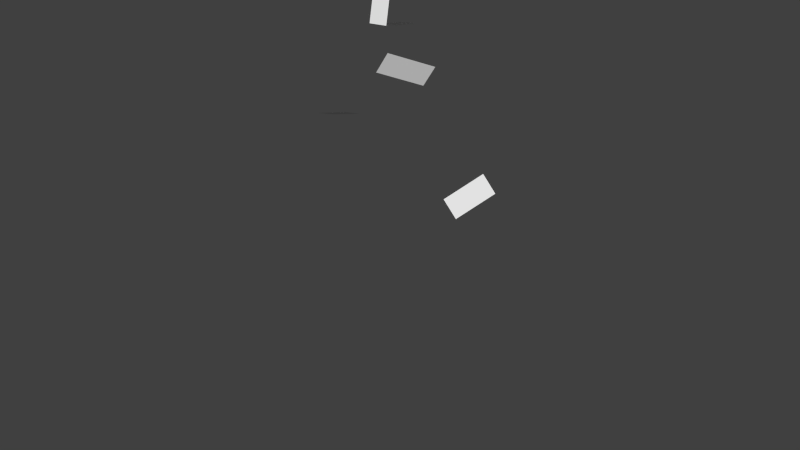 # Source: small_tree1.blend  (saved by Blender 2.70.0; exported with 4.5.12 LTS)
import bpy
from mathutils import Matrix  # noqa: F401  (used for matrix-valued properties, if any)

bpy.ops.wm.read_factory_settings(use_empty=True)
scene = bpy.context.scene
scene.name = 'Scene'

# ---- collections
col_collection_1 = bpy.data.collections.new('Collection 1'); scene.collection.children.link(col_collection_1)

# ---- materials (node trees are filled in below, after node groups)
mat_wood = bpy.data.materials.new('wood')
mat_wood.alpha_threshold = 0.0
mat_wood.use_transparent_shadow = False
mat_wood.roughness = 0.5
mat_wood.specular_intensity = 0.0
mat_wood.line_color = (0.0, 0.0, 0.0, 1.0)
mat_leaf_002 = bpy.data.materials.new('leaf.002')
mat_leaf_002.alpha_threshold = 0.0
mat_leaf_002.use_transparent_shadow = False
mat_leaf_002.roughness = 0.5
mat_leaf_002.specular_intensity = 0.0
mat_leaf_002.line_color = (0.0, 0.0, 0.0, 1.0)
mat_material_002 = bpy.data.materials.new('Material.002')
mat_material_002.alpha_threshold = 0.0
mat_material_002.use_transparent_shadow = False
mat_material_002.roughness = 0.5
mat_material_002.specular_intensity = 0.0
mat_material_002.line_color = (0.0, 0.0, 0.0, 1.0)
mat_leaf_000 = bpy.data.materials.new('leaf.000')
mat_leaf_000.alpha_threshold = 0.0
mat_leaf_000.use_transparent_shadow = False
mat_leaf_000.roughness = 0.5
mat_leaf_000.specular_intensity = 0.0
mat_leaf_000.line_color = (0.0, 0.0, 0.0, 1.0)

# ---- material node trees

# ---- world
world_world = bpy.data.worlds.new('World'); scene.world = world_world
world_world.color = (0.05088, 0.05088, 0.05088)
world_world.use_sun_shadow = False
world_world.sun_shadow_jitter_overblur = 0.0
world_world.cycles.sampling_method = 'MANUAL'
world_world.cycles.sample_map_resolution = 256

# ---- meshes
me_mesh = bpy.data.meshes.new('Mesh')
me_mesh.from_pydata([(0.0383, 0.06624, 0.00372), (-0.0383, 0.06624, 0.00372), (-0.07661, 2.062e-09, 5.773e-10), (-0.0383, -0.06624, -0.00372), (0.0383, -0.06624, -0.00372), (0.07661, 8.769e-09, 2.018e-10), (0.03371, -0.2233, 5.018), (-0.03371, -0.2233, 5.018), (-0.06742, -0.2816, 5.014), (-0.03371, -0.3399, 5.011), (0.03371, -0.3399, 5.011), (0.06742, -0.2816, 5.014), (0.03647, -0.5133, 10.03), (-0.03647, -0.5133, 10.03), (-0.07294, -0.5764, 10.03), (-0.03647, -0.6395, 10.02), (0.03647, -0.6395, 10.02), (0.07294, -0.5764, 10.03), (6.645e-08, -0.7602, 15.05), (6.645e-08, -0.7602, 15.05), (6.645e-08, -0.7602, 15.05), (6.645e-08, -0.7602, 15.05), (6.645e-08, -0.7602, 15.05), (6.645e-08, -0.7602, 15.05), (-0.02433, -0.4024, 7.041), (0.0003053, -0.424, 7.041), (0.02464, -0.4211, 7.02), (0.02433, -0.3966, 6.998), (-0.0003052, -0.375, 6.998), (-0.02464, -0.3779, 7.02), (0.2939, -0.04478, 7.434), (0.3136, -0.06207, 7.434), (0.3332, -0.0597, 7.417), (0.333, -0.04002, 7.4), (0.3133, -0.02272, 7.4), (0.2937, -0.0251, 7.417), (0.6081, 0.3082, 7.832), (0.6229, 0.2952, 7.832), (0.6385, 0.2981, 7.82), (0.6393, 0.314, 7.808), (0.6245, 0.3269, 7.808), (0.6089, 0.3241, 7.82), (0.8564, 0.5861, 8.324), (0.8662, 0.5775, 8.324), (0.8772, 0.5801, 8.317), (0.8784, 0.5913, 8.311), (0.8686, 0.6, 8.311), (0.8575, 0.5974, 8.317), (1.094, 0.8523, 8.829), (1.099, 0.848, 8.829), (1.105, 0.8495, 8.826), (1.106, 0.8553, 8.823), (1.101, 0.8596, 8.823), (1.095, 0.8582, 8.826), (1.29, 1.07, 9.375), (1.29, 1.07, 9.375), (1.29, 1.07, 9.375), (1.29, 1.07, 9.375), (1.29, 1.07, 9.375), (1.29, 1.07, 9.375), (0.03493, -0.4731, 8.044), (0.02545, -0.4304, 8.044), (-0.009475, -0.4158, 8.022), (-0.03493, -0.4439, 8.001), (-0.02545, -0.4865, 8.001), (0.009475, -0.5011, 8.022), (-0.4138, -0.5683, 8.682), (-0.4214, -0.5342, 8.682), (-0.4499, -0.5226, 8.666), (-0.4708, -0.5452, 8.649), (-0.4632, -0.5793, 8.649), (-0.4347, -0.5909, 8.666), (-0.8216, -0.6545, 9.346), (-0.8273, -0.6289, 9.346), (-0.8499, -0.6205, 9.336), (-0.8669, -0.6377, 9.326), (-0.8612, -0.6633, 9.326), (-0.8386, -0.6717, 9.336), (-1.11, -0.7142, 10.07), (-1.114, -0.6971, 10.07), (-1.13, -0.6917, 10.07), (-1.142, -0.7033, 10.06), (-1.138, -0.7203, 10.06), (-1.122, -0.7258, 10.07), (-1.381, -0.7699, 10.81), (-1.383, -0.7613, 10.81), (-1.391, -0.7586, 10.81), (-1.397, -0.7645, 10.8), (-1.395, -0.773, 10.8), (-1.387, -0.7757, 10.81), (-1.593, -0.8125, 11.57), (-1.593, -0.8125, 11.57), (-1.593, -0.8125, 11.57), (-1.593, -0.8125, 11.57), (-1.593, -0.8125, 11.57), (-1.593, -0.8125, 11.57), (-0.01879, -0.4754, 9.045), (-0.04606, -0.5174, 9.045), (-0.02726, -0.5595, 9.025), (0.01879, -0.5595, 9.005), (0.04606, -0.5174, 9.005), (0.02726, -0.4754, 9.025), (0.3216, -0.702, 9.824), (0.2998, -0.7356, 9.824), (0.3157, -0.7698, 9.811), (0.3534, -0.7704, 9.797), (0.3752, -0.7367, 9.797), (0.3593, -0.7025, 9.811), (0.5659, -0.8663, 10.65), (0.5495, -0.8915, 10.65), (0.562, -0.9176, 10.65), (0.5909, -0.9184, 10.64), (0.6073, -0.8931, 10.64), (0.5948, -0.8671, 10.65), (0.8026, -1.026, 11.49), (0.7917, -1.043, 11.49), (0.8005, -1.06, 11.48), (0.8202, -1.061, 11.48), (0.8311, -1.044, 11.48), (0.8223, -1.027, 11.48), (0.8741, -1.078, 12.36), (0.8687, -1.086, 12.36), (0.8732, -1.095, 12.36), (0.8833, -1.096, 12.36), (0.8887, -1.088, 12.36), (0.8842, -1.079, 12.36), (0.7977, -1.034, 13.24), (0.7977, -1.034, 13.24), (0.7977, -1.034, 13.24), (0.7977, -1.034, 13.24), (0.7977, -1.034, 13.24), (0.7977, -1.034, 13.24), (-0.009126, -0.6156, 10.05), (0.03311, -0.5993, 10.05), (0.04224, -0.5601, 10.03), (0.009126, -0.5372, 10.01), (-0.03311, -0.5535, 10.01), (-0.04224, -0.5927, 10.03), (-0.1609, -0.2099, 10.73), (-0.1271, -0.1969, 10.73), (-0.1205, -0.1638, 10.72), (-0.1476, -0.1437, 10.7), (-0.1814, -0.1568, 10.7), (-0.1881, -0.1899, 10.72), (-0.2476, 0.0271, 11.49), (-0.2223, 0.03689, 11.49), (-0.2178, 0.06304, 11.49), (-0.2387, 0.07941, 11.48), (-0.264, 0.06962, 11.48), (-0.2685, 0.04347, 11.49), (-0.302, 0.1805, 12.29), (-0.2851, 0.187, 12.29), (-0.2823, 0.2049, 12.28), (-0.2964, 0.2162, 12.28), (-0.3132, 0.2097, 12.28), (-0.3161, 0.1918, 12.28), (-0.2895, 0.1608, 13.09), (-0.2811, 0.1641, 13.09), (-0.2797, 0.173, 13.09), (-0.2867, 0.1787, 13.09), (-0.2952, 0.1755, 13.09), (-0.2966, 0.1665, 13.09), (-0.2702, 0.1234, 13.9), (-0.2702, 0.1234, 13.9), (-0.2702, 0.1234, 13.9), (-0.2702, 0.1234, 13.9), (-0.2702, 0.1234, 13.9), (-0.2702, 0.1234, 13.9), (0.0293, -0.5896, 11.05), (-0.009098, -0.5767, 11.05), (-0.03839, -0.6002, 11.03), (-0.0293, -0.6367, 11.02), (0.009098, -0.6496, 11.02), (0.03839, -0.6261, 11.03), (-0.07819, -0.8961, 11.71), (-0.1089, -0.8857, 11.71), (-0.1326, -0.9054, 11.7), (-0.1256, -0.9354, 11.69), (-0.0949, -0.9457, 11.69), (-0.07119, -0.9261, 11.7), (-0.1509, -1.099, 12.41), (-0.174, -1.092, 12.41), (-0.1922, -1.108, 12.41), (-0.1873, -1.131, 12.4), (-0.1642, -1.139, 12.4), (-0.1461, -1.123, 12.41), (-0.1577, -1.107, 13.14), (-0.173, -1.102, 13.14), (-0.1852, -1.112, 13.15), (-0.1819, -1.128, 13.15), (-0.1666, -1.133, 13.15), (-0.1544, -1.123, 13.15), (-0.117, -0.9732, 13.87), (-0.1247, -0.9706, 13.87), (-0.1307, -0.9759, 13.87), (-0.1291, -0.9838, 13.87), (-0.1214, -0.9864, 13.87), (-0.1154, -0.9811, 13.87), (-0.1083, -0.9347, 14.61), (-0.1083, -0.9347, 14.61), (-0.1083, -0.9347, 14.61), (-0.1083, -0.9347, 14.61), (-0.1083, -0.9347, 14.61), (-0.1083, -0.9347, 14.61), (-0.03446, -0.6454, 12.04), (-0.02014, -0.6782, 12.04), (0.01432, -0.6827, 12.04), (0.03446, -0.6544, 12.03), (0.02014, -0.6216, 12.03), (-0.01432, -0.617, 12.04), (0.1442, -0.5714, 12.68), (0.1557, -0.5977, 12.68), (0.1839, -0.601, 12.68), (0.2007, -0.5781, 12.67), (0.1893, -0.5518, 12.67), (0.161, -0.5484, 12.68), (0.1571, -0.5697, 13.34), (0.1657, -0.5894, 13.34), (0.187, -0.5918, 13.34), (0.1998, -0.5745, 13.34), (0.1912, -0.5548, 13.34), (0.1698, -0.5524, 13.34), (0.09586, -0.6003, 14.0), (0.1016, -0.6134, 14.0), (0.1158, -0.6151, 14.01), (0.1243, -0.6035, 14.01), (0.1186, -0.5904, 14.01), (0.1043, -0.5888, 14.01), (0.07576, -0.613, 14.67), (0.07863, -0.6195, 14.67), (0.08575, -0.6203, 14.67), (0.09001, -0.6146, 14.67), (0.08714, -0.608, 14.67), (0.08002, -0.6072, 14.67), (0.1309, -0.5928, 15.34), (0.1309, -0.5928, 15.34), (0.1309, -0.5928, 15.34), (0.1309, -0.5928, 15.34), (0.1309, -0.5928, 15.34), (0.1309, -0.5928, 15.34), (0.02641, -0.6988, 13.04), (0.02362, -0.6697, 13.04), (-0.002783, -0.6576, 13.04), (-0.02641, -0.6745, 13.04), (-0.02362, -0.7036, 13.04), (0.002784, -0.7157, 13.04), (-0.04057, -0.7023, 13.63), (-0.0428, -0.679, 13.63), (-0.06402, -0.6693, 13.63), (-0.08301, -0.6829, 13.63), (-0.08078, -0.7061, 13.63), (-0.05957, -0.7158, 13.63), (-0.03335, -0.6986, 14.23), (-0.03502, -0.6812, 14.23), (-0.05094, -0.6739, 14.23), (-0.06518, -0.6841, 14.23), (-0.06351, -0.7015, 14.23), (-0.0476, -0.7088, 14.23), (-0.01292, -0.6937, 14.82), (-0.01404, -0.6821, 14.82), (-0.02465, -0.6773, 14.82), (-0.03416, -0.6841, 14.82), (-0.03304, -0.6957, 14.82), (-0.02243, -0.7005, 14.82), (-0.05389, -0.6947, 15.42), (-0.05445, -0.6889, 15.42), (-0.05975, -0.6865, 15.42), (-0.06451, -0.6899, 15.42), (-0.06395, -0.6957, 15.42), (-0.05864, -0.6981, 15.42), (-0.03025, -0.6895, 16.01), (-0.03025, -0.6895, 16.01), (-0.03025, -0.6895, 16.01), (-0.03025, -0.6895, 16.01), (-0.03025, -0.6895, 16.01), (-0.03025, -0.6895, 16.01), (-0.01255, -0.7306, 14.04), (0.0001008, -0.7379, 14.04), (0.01266, -0.7307, 14.04), (0.01256, -0.7162, 14.04), (-0.0001007, -0.7089, 14.04), (-0.01266, -0.7161, 14.04), (0.02467, -0.6686, 14.56), (0.03479, -0.6744, 14.56), (0.04486, -0.6686, 14.56), (0.04481, -0.657, 14.56), (0.03469, -0.6512, 14.56), (0.02461, -0.657, 14.56), (0.03441, -0.6546, 15.08), (0.042, -0.6589, 15.08), (0.04956, -0.6545, 15.09), (0.04953, -0.6458, 15.09), (0.04193, -0.6415, 15.09), (0.03437, -0.6458, 15.09), (-0.002522, -0.7219, 15.6), (0.00254, -0.7248, 15.6), (0.007573, -0.7219, 15.6), (0.007544, -0.7161, 15.6), (0.002482, -0.7132, 15.6), (-0.002551, -0.7161, 15.6), (-0.01012, -0.7381, 16.13), (-0.007591, -0.7396, 16.13), (-0.005071, -0.7381, 16.13), (-0.005083, -0.7352, 16.13), (-0.007614, -0.7337, 16.13), (-0.01013, -0.7352, 16.13), (0.03749, -0.658, 16.64), (0.03749, -0.658, 16.64), (0.03749, -0.658, 16.64), (0.03749, -0.658, 16.64), (0.03749, -0.658, 16.64), (0.03749, -0.658, 16.64)], [], [(0, 6, 11, 5), (1, 7, 6, 0), (2, 8, 7, 1), (3, 9, 8, 2), (4, 10, 9, 3), (5, 11, 10, 4), (6, 12, 17, 11), (7, 13, 12, 6), (8, 14, 13, 7), (9, 15, 14, 8), (10, 16, 15, 9), (11, 17, 16, 10), (12, 18, 23, 17), (13, 19, 18, 12), (14, 20, 19, 13), (15, 21, 20, 14), (16, 22, 21, 15), (17, 23, 22, 16), (24, 30, 35, 29), (25, 31, 30, 24), (26, 32, 31, 25), (27, 33, 32, 26), (28, 34, 33, 27), (29, 35, 34, 28), (30, 36, 41, 35), (31, 37, 36, 30), (32, 38, 37, 31), (33, 39, 38, 32), (34, 40, 39, 33), (35, 41, 40, 34), (36, 42, 47, 41), (37, 43, 42, 36), (38, 44, 43, 37), (39, 45, 44, 38), (40, 46, 45, 39), (41, 47, 46, 40), (42, 48, 53, 47), (43, 49, 48, 42), (44, 50, 49, 43), (45, 51, 50, 44), (46, 52, 51, 45), (47, 53, 52, 46), (48, 54, 59, 53), (49, 55, 54, 48), (50, 56, 55, 49), (51, 57, 56, 50), (52, 58, 57, 51), (53, 59, 58, 52), (60, 66, 71, 65), (61, 67, 66, 60), (62, 68, 67, 61), (63, 69, 68, 62), (64, 70, 69, 63), (65, 71, 70, 64), (66, 72, 77, 71), (67, 73, 72, 66), (68, 74, 73, 67), (69, 75, 74, 68), (70, 76, 75, 69), (71, 77, 76, 70), (72, 78, 83, 77), (73, 79, 78, 72), (74, 80, 79, 73), (75, 81, 80, 74), (76, 82, 81, 75), (77, 83, 82, 76), (78, 84, 89, 83), (79, 85, 84, 78), (80, 86, 85, 79), (81, 87, 86, 80), (82, 88, 87, 81), (83, 89, 88, 82), (84, 90, 95, 89), (85, 91, 90, 84), (86, 92, 91, 85), (87, 93, 92, 86), (88, 94, 93, 87), (89, 95, 94, 88), (96, 102, 107, 101), (97, 103, 102, 96), (98, 104, 103, 97), (99, 105, 104, 98), (100, 106, 105, 99), (101, 107, 106, 100), (102, 108, 113, 107), (103, 109, 108, 102), (104, 110, 109, 103), (105, 111, 110, 104), (106, 112, 111, 105), (107, 113, 112, 106), (108, 114, 119, 113), (109, 115, 114, 108), (110, 116, 115, 109), (111, 117, 116, 110), (112, 118, 117, 111), (113, 119, 118, 112), (114, 120, 125, 119), (115, 121, 120, 114), (116, 122, 121, 115), (117, 123, 122, 116), (118, 124, 123, 117), (119, 125, 124, 118), (120, 126, 131, 125), (121, 127, 126, 120), (122, 128, 127, 121), (123, 129, 128, 122), (124, 130, 129, 123), (125, 131, 130, 124), (132, 138, 143, 137), (133, 139, 138, 132), (134, 140, 139, 133), (135, 141, 140, 134), (136, 142, 141, 135), (137, 143, 142, 136), (138, 144, 149, 143), (139, 145, 144, 138), (140, 146, 145, 139), (141, 147, 146, 140), (142, 148, 147, 141), (143, 149, 148, 142), (144, 150, 155, 149), (145, 151, 150, 144), (146, 152, 151, 145), (147, 153, 152, 146), (148, 154, 153, 147), (149, 155, 154, 148), (150, 156, 161, 155), (151, 157, 156, 150), (152, 158, 157, 151), (153, 159, 158, 152), (154, 160, 159, 153), (155, 161, 160, 154), (156, 162, 167, 161), (157, 163, 162, 156), (158, 164, 163, 157), (159, 165, 164, 158), (160, 166, 165, 159), (161, 167, 166, 160), (168, 174, 179, 173), (169, 175, 174, 168), (170, 176, 175, 169), (171, 177, 176, 170), (172, 178, 177, 171), (173, 179, 178, 172), (174, 180, 185, 179), (175, 181, 180, 174), (176, 182, 181, 175), (177, 183, 182, 176), (178, 184, 183, 177), (179, 185, 184, 178), (180, 186, 191, 185), (181, 187, 186, 180), (182, 188, 187, 181), (183, 189, 188, 182), (184, 190, 189, 183), (185, 191, 190, 184), (186, 192, 197, 191), (187, 193, 192, 186), (188, 194, 193, 187), (189, 195, 194, 188), (190, 196, 195, 189), (191, 197, 196, 190), (192, 198, 203, 197), (193, 199, 198, 192), (194, 200, 199, 193), (195, 201, 200, 194), (196, 202, 201, 195), (197, 203, 202, 196), (204, 210, 215, 209), (205, 211, 210, 204), (206, 212, 211, 205), (207, 213, 212, 206), (208, 214, 213, 207), (209, 215, 214, 208), (210, 216, 221, 215), (211, 217, 216, 210), (212, 218, 217, 211), (213, 219, 218, 212), (214, 220, 219, 213), (215, 221, 220, 214), (216, 222, 227, 221), (217, 223, 222, 216), (218, 224, 223, 217), (219, 225, 224, 218), (220, 226, 225, 219), (221, 227, 226, 220), (222, 228, 233, 227), (223, 229, 228, 222), (224, 230, 229, 223), (225, 231, 230, 224), (226, 232, 231, 225), (227, 233, 232, 226), (228, 234, 239, 233), (229, 235, 234, 228), (230, 236, 235, 229), (231, 237, 236, 230), (232, 238, 237, 231), (233, 239, 238, 232), (240, 246, 251, 245), (241, 247, 246, 240), (242, 248, 247, 241), (243, 249, 248, 242), (244, 250, 249, 243), (245, 251, 250, 244), (246, 252, 257, 251), (247, 253, 252, 246), (248, 254, 253, 247), (249, 255, 254, 248), (250, 256, 255, 249), (251, 257, 256, 250), (252, 258, 263, 257), (253, 259, 258, 252), (254, 260, 259, 253), (255, 261, 260, 254), (256, 262, 261, 255), (257, 263, 262, 256), (258, 264, 269, 263), (259, 265, 264, 258), (260, 266, 265, 259), (261, 267, 266, 260), (262, 268, 267, 261), (263, 269, 268, 262), (264, 270, 275, 269), (265, 271, 270, 264), (266, 272, 271, 265), (267, 273, 272, 266), (268, 274, 273, 267), (269, 275, 274, 268), (276, 282, 287, 281), (277, 283, 282, 276), (278, 284, 283, 277), (279, 285, 284, 278), (280, 286, 285, 279), (281, 287, 286, 280), (282, 288, 293, 287), (283, 289, 288, 282), (284, 290, 289, 283), (285, 291, 290, 284), (286, 292, 291, 285), (287, 293, 292, 286), (288, 294, 299, 293), (289, 295, 294, 288), (290, 296, 295, 289), (291, 297, 296, 290), (292, 298, 297, 291), (293, 299, 298, 292), (294, 300, 305, 299), (295, 301, 300, 294), (296, 302, 301, 295), (297, 303, 302, 296), (298, 304, 303, 297), (299, 305, 304, 298), (300, 306, 311, 305), (301, 307, 306, 300), (302, 308, 307, 301), (303, 309, 308, 302), (304, 310, 309, 303), (305, 311, 310, 304)])
me_mesh.polygons.foreach_set('use_smooth', [True] * 258)
_uv = me_mesh.uv_layers.new(name='UVMap')
_uv.uv.foreach_set('vector', [0.02453, 0.9735, 0.03226, 0.649, 0.04008, 0.6495, 0.03625, 0.9742, 0.9993, 0.9883, 0.6744, 0.9849, 0.6744, 0.9754, 0.9993, 0.9742, 0.01244, 0.9715, 0.01464, 0.6477, 0.0227, 0.6481, 0.02453, 0.9722, 0.0, 0.972, 0.006349, 0.648, 0.01464, 0.6477, 0.01244, 0.9715, 1.0, 1.002, 0.6749, 1.001, 0.6749, 0.9918, 1.0, 0.9883, 0.03625, 0.9742, 0.04008, 0.6495, 0.04858, 0.6493, 0.04901, 0.9739, 0.03226, 0.649, 0.04085, 0.3246, 0.04475, 0.3248, 0.04008, 0.6495, 0.6744, 0.9849, 0.3496, 0.9814, 0.3496, 0.9767, 0.6744, 0.9754, 0.01464, 0.6477, 0.01599, 0.3238, 0.02002, 0.324, 0.0227, 0.6481, 0.006349, 0.648, 0.01185, 0.3239, 0.01599, 0.3238, 0.01464, 0.6477, 0.6749, 1.001, 0.3498, 1.0, 0.3498, 0.9954, 0.6749, 0.9918, 0.04008, 0.6495, 0.04475, 0.3248, 0.04901, 0.3246, 0.04858, 0.6493, 0.04085, 0.3246, 0.04226, 0.0, 0.04226, 0.0, 0.04475, 0.3248, 0.3496, 0.9814, 0.02453, 0.9784, 0.02453, 0.9784, 0.3496, 0.9767, 0.01599, 0.3238, 0.02453, 0.0, 0.02453, 0.0, 0.02002, 0.324, 0.01185, 0.3239, 0.02453, 0.0, 0.02453, 0.0, 0.01599, 0.3238, 0.3498, 1.0, 0.02453, 0.998, 0.02453, 0.998, 0.3498, 0.9954, 0.04475, 0.3248, 0.04226, 0.0, 0.04226, 0.0, 0.04901, 0.3246, 0.3466, 0.0003143, 0.3405, 0.03262, 0.3388, 0.03238, 0.3445, 0.0, 0.3096, 0.3436, 0.3052, 0.314, 0.3064, 0.3146, 0.3112, 0.3444, 0.3076, 0.3443, 0.3036, 0.3145, 0.3052, 0.314, 0.3096, 0.3436, 0.3091, 0.1798, 0.3031, 0.1454, 0.3048, 0.1452, 0.3112, 0.1795, 0.3435, 0.172, 0.3388, 0.2031, 0.3376, 0.2038, 0.342, 0.1729, 0.3456, 0.1726, 0.3404, 0.2035, 0.3388, 0.2031, 0.3435, 0.172, 0.3405, 0.03262, 0.3348, 0.06502, 0.3335, 0.06495, 0.3388, 0.03238, 0.3052, 0.314, 0.3011, 0.2842, 0.302, 0.2847, 0.3064, 0.3146, 0.3036, 0.3145, 0.2999, 0.2845, 0.3011, 0.2842, 0.3052, 0.314, 0.3031, 0.1454, 0.2975, 0.1108, 0.2988, 0.1107, 0.3048, 0.1452, 0.3388, 0.2031, 0.3344, 0.2345, 0.3335, 0.235, 0.3376, 0.2038, 0.3404, 0.2035, 0.3356, 0.2347, 0.3344, 0.2345, 0.3388, 0.2031, 0.3348, 0.06502, 0.3366, 0.1002, 0.3357, 0.1003, 0.3335, 0.06495, 0.3011, 0.2842, 0.3028, 0.2503, 0.3034, 0.2506, 0.302, 0.2847, 0.2999, 0.2845, 0.302, 0.2504, 0.3028, 0.2503, 0.3011, 0.2842, 0.2975, 0.1108, 0.2999, 0.07398, 0.3007, 0.07404, 0.2988, 0.1107, 0.3344, 0.2345, 0.3363, 0.2696, 0.3357, 0.2699, 0.3335, 0.235, 0.3356, 0.2347, 0.3371, 0.2697, 0.3363, 0.2696, 0.3344, 0.2345, 0.3366, 0.1002, 0.3395, 0.1358, 0.3391, 0.1359, 0.3357, 0.1003, 0.3028, 0.2503, 0.3054, 0.2157, 0.3057, 0.2159, 0.3034, 0.2506, 0.302, 0.2504, 0.305, 0.2158, 0.3054, 0.2157, 0.3028, 0.2503, 0.2999, 0.07398, 0.3034, 0.03711, 0.3038, 0.03717, 0.3007, 0.07404, 0.3363, 0.2696, 0.3392, 0.305, 0.3389, 0.3051, 0.3357, 0.2699, 0.3371, 0.2697, 0.3396, 0.305, 0.3392, 0.305, 0.3363, 0.2696, 0.3395, 0.1358, 0.3466, 0.172, 0.3466, 0.172, 0.3391, 0.1359, 0.3054, 0.2157, 0.3112, 0.1798, 0.3112, 0.1798, 0.3057, 0.2159, 0.305, 0.2158, 0.3112, 0.1798, 0.3112, 0.1798, 0.3054, 0.2157, 0.3034, 0.03711, 0.3112, 0.0, 0.3112, 0.0, 0.3038, 0.03717, 0.3392, 0.305, 0.3456, 0.3415, 0.3456, 0.3415, 0.3389, 0.3051, 0.3396, 0.305, 0.3456, 0.3415, 0.3456, 0.3415, 0.3392, 0.305, 0.2527, 0.001045, 0.244, 0.05026, 0.2426, 0.04975, 0.2509, 0.0003405, 0.3632, 0.0, 0.3603, 0.04387, 0.3582, 0.04413, 0.3605, 0.0003208, 0.2329, 0.2511, 0.2245, 0.2015, 0.2267, 0.2012, 0.2356, 0.2507, 0.2309, 0.2517, 0.223, 0.2019, 0.2245, 0.2015, 0.2329, 0.2511, 0.3931, 0.2387, 0.3917, 0.1944, 0.3939, 0.1945, 0.3959, 0.2389, 0.2509, 0.0003405, 0.2426, 0.04975, 0.2404, 0.04954, 0.2482, 0.0, 0.3582, 0.04413, 0.3568, 0.08931, 0.3555, 0.08889, 0.3565, 0.04335, 0.3603, 0.04387, 0.3584, 0.08912, 0.3568, 0.08931, 0.3582, 0.04413, 0.2245, 0.2015, 0.2193, 0.1513, 0.2209, 0.1513, 0.2267, 0.2012, 0.223, 0.2019, 0.2181, 0.1515, 0.2193, 0.1513, 0.2245, 0.2015, 0.3917, 0.1944, 0.391, 0.1484, 0.3927, 0.1486, 0.3939, 0.1945, 0.2426, 0.04975, 0.2372, 0.09975, 0.2356, 0.09976, 0.2404, 0.04954, 0.3568, 0.08931, 0.3582, 0.1377, 0.3574, 0.1376, 0.3555, 0.08889, 0.3584, 0.08912, 0.3593, 0.1376, 0.3582, 0.1377, 0.3568, 0.08931, 0.2193, 0.1513, 0.2225, 0.1007, 0.2236, 0.1008, 0.2209, 0.1513, 0.2181, 0.1515, 0.2217, 0.1007, 0.2225, 0.1007, 0.2193, 0.1513, 0.391, 0.1484, 0.3922, 0.09939, 0.3933, 0.09947, 0.3927, 0.1486, 0.2372, 0.09975, 0.2403, 0.1503, 0.2392, 0.1504, 0.2356, 0.09976, 0.3582, 0.1377, 0.3601, 0.1866, 0.3596, 0.1866, 0.3574, 0.1376, 0.3593, 0.1376, 0.3606, 0.1866, 0.3601, 0.1866, 0.3582, 0.1377, 0.2225, 0.1007, 0.2271, 0.05013, 0.2276, 0.05021, 0.2236, 0.1008, 0.2217, 0.1007, 0.2267, 0.05011, 0.2271, 0.05013, 0.2225, 0.1007, 0.3922, 0.09939, 0.3936, 0.05011, 0.3941, 0.05015, 0.3933, 0.09947, 0.2403, 0.1503, 0.2446, 0.2009, 0.244, 0.2009, 0.2392, 0.1504, 0.3601, 0.1866, 0.3632, 0.2364, 0.3632, 0.2364, 0.3596, 0.1866, 0.3606, 0.1866, 0.3632, 0.2364, 0.3632, 0.2364, 0.3601, 0.1866, 0.2271, 0.05013, 0.2356, 0.0, 0.2356, 0.0, 0.2276, 0.05021, 0.2267, 0.05011, 0.2356, 0.0, 0.2356, 0.0, 0.2271, 0.05013, 0.3936, 0.05011, 0.3959, 0.0, 0.3959, 0.0, 0.3941, 0.05015, 0.2446, 0.2009, 0.2527, 0.251, 0.2527, 0.251, 0.244, 0.2009, 0.09828, 0.0006668, 0.08579, 0.05502, 0.08322, 0.05464, 0.09511, 0.0, 0.2154, 0.2688, 0.2077, 0.2187, 0.2098, 0.2191, 0.2181, 0.2693, 0.2125, 0.2698, 0.2054, 0.2193, 0.2077, 0.2187, 0.2154, 0.2688, 0.07092, 0.2798, 0.05855, 0.2247, 0.0611, 0.2243, 0.07407, 0.2792, 0.2651, 0.0, 0.2586, 0.05086, 0.2564, 0.05121, 0.2623, 0.0004393, 0.2679, 0.001047, 0.2608, 0.05155, 0.2586, 0.05086, 0.2651, 0.0, 0.08579, 0.05502, 0.0803, 0.1112, 0.07836, 0.111, 0.08322, 0.05464, 0.2077, 0.2187, 0.2046, 0.1654, 0.2062, 0.1657, 0.2098, 0.2191, 0.2054, 0.2193, 0.2029, 0.1658, 0.2046, 0.1654, 0.2077, 0.2187, 0.05855, 0.2247, 0.05347, 0.1679, 0.0554, 0.1677, 0.0611, 0.2243, 0.2586, 0.05086, 0.2561, 0.1048, 0.2544, 0.1051, 0.2564, 0.05121, 0.2608, 0.05155, 0.2577, 0.1052, 0.2561, 0.1048, 0.2586, 0.05086, 0.0803, 0.1112, 0.07537, 0.1674, 0.07407, 0.1674, 0.07836, 0.111, 0.2046, 0.1654, 0.2019, 0.1119, 0.203, 0.1121, 0.2062, 0.1657, 0.2029, 0.1658, 0.2008, 0.1121, 0.2019, 0.1119, 0.2046, 0.1654, 0.05347, 0.1679, 0.04901, 0.1111, 0.0503, 0.1111, 0.0554, 0.1677, 0.2561, 0.1048, 0.2538, 0.1589, 0.2527, 0.1591, 0.2544, 0.1051, 0.2577, 0.1052, 0.255, 0.159, 0.2538, 0.1589, 0.2561, 0.1048, 0.07537, 0.1674, 0.08191, 0.224, 0.08128, 0.2241, 0.07407, 0.1674, 0.2019, 0.1119, 0.2068, 0.05596, 0.2073, 0.05606, 0.203, 0.1121, 0.2008, 0.1121, 0.2062, 0.05589, 0.2068, 0.05596, 0.2019, 0.1119, 0.04901, 0.1111, 0.05647, 0.05426, 0.05711, 0.0544, 0.0503, 0.1111, 0.2538, 0.1589, 0.2581, 0.2156, 0.2576, 0.2156, 0.2527, 0.1591, 0.255, 0.159, 0.2587, 0.2155, 0.2581, 0.2156, 0.2538, 0.1589, 0.08191, 0.224, 0.09828, 0.2785, 0.09828, 0.2785, 0.08128, 0.2241, 0.2068, 0.05596, 0.2181, 0.0, 0.2181, 0.0, 0.2073, 0.05606, 0.2062, 0.05589, 0.2181, 0.0, 0.2181, 0.0, 0.2068, 0.05596, 0.05647, 0.05426, 0.07407, 0.0, 0.07407, 0.0, 0.05711, 0.0544, 0.2581, 0.2156, 0.2679, 0.2719, 0.2679, 0.2719, 0.2576, 0.2156, 0.2587, 0.2155, 0.2679, 0.2719, 0.2679, 0.2719, 0.2581, 0.2156, 0.2809, 0.001109, 0.272, 0.0459, 0.27, 0.04524, 0.2785, 0.0, 0.2835, 0.0008129, 0.274, 0.04567, 0.272, 0.0459, 0.2809, 0.001109, 0.1722, 0.2555, 0.1559, 0.2065, 0.1582, 0.2061, 0.175, 0.2546, 0.2951, 0.2521, 0.2873, 0.2067, 0.2892, 0.206, 0.2975, 0.2509, 0.2925, 0.2518, 0.2852, 0.2065, 0.2873, 0.2067, 0.2951, 0.2521, 0.1234, 0.000902, 0.1058, 0.05006, 0.1035, 0.04958, 0.1206, 0.0, 0.272, 0.0459, 0.2694, 0.0957, 0.2679, 0.09547, 0.27, 0.04524, 0.274, 0.04567, 0.2709, 0.09552, 0.2694, 0.0957, 0.272, 0.0459, 0.1559, 0.2065, 0.1509, 0.1544, 0.1526, 0.1544, 0.1582, 0.2061, 0.2873, 0.2067, 0.2851, 0.1562, 0.2865, 0.1559, 0.2892, 0.206, 0.2852, 0.2065, 0.2835, 0.156, 0.2851, 0.1562, 0.2873, 0.2067, 0.1058, 0.05006, 0.1, 0.1022, 0.09828, 0.1021, 0.1035, 0.04958, 0.2694, 0.0957, 0.2699, 0.147, 0.2689, 0.147, 0.2679, 0.09547, 0.2709, 0.09552, 0.2709, 0.1469, 0.2699, 0.147, 0.2694, 0.0957, 0.1509, 0.1544, 0.1513, 0.102, 0.1525, 0.1021, 0.1526, 0.1544, 0.2851, 0.1562, 0.2855, 0.1044, 0.2865, 0.1044, 0.2865, 0.1559, 0.2835, 0.156, 0.2845, 0.1043, 0.2855, 0.1044, 0.2851, 0.1562, 0.1, 0.1022, 0.09993, 0.1547, 0.09878, 0.1548, 0.09828, 0.1021, 0.2699, 0.147, 0.2764, 0.1989, 0.2759, 0.199, 0.2689, 0.147, 0.2709, 0.1469, 0.2769, 0.1989, 0.2764, 0.1989, 0.2699, 0.147, 0.1513, 0.102, 0.1626, 0.05084, 0.1632, 0.05097, 0.1525, 0.1021, 0.2855, 0.1044, 0.2913, 0.05208, 0.2917, 0.05215, 0.2865, 0.1044, 0.2845, 0.1043, 0.2907, 0.05203, 0.2913, 0.05208, 0.2855, 0.1044, 0.09993, 0.1547, 0.1111, 0.2057, 0.1105, 0.2059, 0.09878, 0.1548, 0.2764, 0.1989, 0.2835, 0.2509, 0.2835, 0.2509, 0.2759, 0.199, 0.2769, 0.1989, 0.2835, 0.2509, 0.2835, 0.2509, 0.2764, 0.1989, 0.1626, 0.05084, 0.175, 0.0, 0.175, 0.0, 0.1632, 0.05097, 0.2913, 0.05208, 0.2975, 0.0, 0.2975, 0.0, 0.2917, 0.05215, 0.2907, 0.05203, 0.2975, 0.0, 0.2975, 0.0, 0.2913, 0.05208, 0.1111, 0.2057, 0.1234, 0.2565, 0.1234, 0.2565, 0.1105, 0.2059, 0.1509, 0.001491, 0.1349, 0.04638, 0.133, 0.04588, 0.1485, 0.0006963, 0.353, 0.2311, 0.3494, 0.1876, 0.3515, 0.1877, 0.3555, 0.2311, 0.3512, 0.232, 0.348, 0.1882, 0.3494, 0.1876, 0.353, 0.2311, 0.1983, 0.233, 0.1832, 0.1876, 0.1852, 0.1871, 0.2008, 0.2322, 0.3848, 0.0, 0.3819, 0.04392, 0.3799, 0.04396, 0.3823, 4.427e-05, 0.1485, 0.0006963, 0.133, 0.04588, 0.1315, 0.04546, 0.1467, 0.0, 0.1349, 0.04638, 0.126, 0.09304, 0.1245, 0.09297, 0.133, 0.04588, 0.3494, 0.1876, 0.3477, 0.1418, 0.3492, 0.1419, 0.3515, 0.1877, 0.348, 0.1882, 0.3466, 0.142, 0.3477, 0.1418, 0.3494, 0.1876, 0.1832, 0.1876, 0.175, 0.1401, 0.1766, 0.14, 0.1852, 0.1871, 0.3819, 0.04392, 0.3803, 0.09053, 0.3787, 0.09055, 0.3799, 0.04396, 0.133, 0.04588, 0.1245, 0.09297, 0.1234, 0.09295, 0.1315, 0.04546, 0.126, 0.09304, 0.1302, 0.1403, 0.1292, 0.1405, 0.1245, 0.09297, 0.3477, 0.1418, 0.3493, 0.09428, 0.3503, 0.09431, 0.3492, 0.1419, 0.3466, 0.142, 0.3485, 0.09415, 0.3493, 0.09428, 0.3477, 0.1418, 0.175, 0.1401, 0.1797, 0.09234, 0.1807, 0.09251, 0.1766, 0.14, 0.3803, 0.09053, 0.3811, 0.1386, 0.38, 0.1387, 0.3787, 0.09055, 0.1245, 0.09297, 0.1292, 0.1405, 0.1285, 0.1407, 0.1234, 0.09295, 0.1302, 0.1403, 0.1436, 0.1859, 0.1431, 0.186, 0.1292, 0.1405, 0.3493, 0.09428, 0.3532, 0.04769, 0.3537, 0.0477, 0.3503, 0.09431, 0.3485, 0.09415, 0.3528, 0.04761, 0.3532, 0.04769, 0.3493, 0.09428, 0.1797, 0.09234, 0.1932, 0.04695, 0.1937, 0.04705, 0.1807, 0.09251, 0.3811, 0.1386, 0.3835, 0.1853, 0.383, 0.1853, 0.38, 0.1387, 0.1292, 0.1405, 0.1431, 0.186, 0.1428, 0.1862, 0.1285, 0.1407, 0.1436, 0.1859, 0.1509, 0.2331, 0.1509, 0.2331, 0.1431, 0.186, 0.3532, 0.04769, 0.3555, 0.0, 0.3555, 0.0, 0.3537, 0.0477, 0.3528, 0.04761, 0.3555, 0.0, 0.3555, 0.0, 0.3532, 0.04769, 0.1932, 0.04695, 0.2008, 0.0, 0.2008, 0.0, 0.1937, 0.04705, 0.3835, 0.1853, 0.3848, 0.2329, 0.3848, 0.2329, 0.383, 0.1853, 0.1431, 0.186, 0.1509, 0.2331, 0.1509, 0.2331, 0.1428, 0.1862, 0.3766, 0.0006285, 0.3729, 0.04082, 0.3714, 0.04053, 0.3748, 0.0, 0.3787, 0.0005139, 0.3746, 0.04073, 0.3729, 0.04082, 0.3766, 0.0006285, 0.3312, 0.2137, 0.3225, 0.1721, 0.3244, 0.1719, 0.3335, 0.2133, 0.3695, 0.2136, 0.3648, 0.1724, 0.3664, 0.1722, 0.3714, 0.213, 0.3674, 0.2135, 0.3632, 0.1723, 0.3648, 0.1724, 0.3695, 0.2136, 0.3225, 0.0004836, 0.313, 0.04215, 0.3112, 0.04198, 0.3203, 0.0, 0.3729, 0.04082, 0.3737, 0.08352, 0.3726, 0.08354, 0.3714, 0.04053, 0.3746, 0.04073, 0.375, 0.08345, 0.3737, 0.08352, 0.3729, 0.04082, 0.3225, 0.1721, 0.3239, 0.129, 0.3253, 0.1291, 0.3244, 0.1719, 0.3648, 0.1724, 0.3657, 0.129, 0.3669, 0.1291, 0.3664, 0.1722, 0.3632, 0.1723, 0.3645, 0.129, 0.3657, 0.129, 0.3648, 0.1724, 0.313, 0.04215, 0.314, 0.08534, 0.3126, 0.08545, 0.3112, 0.04198, 0.3737, 0.08352, 0.3766, 0.1266, 0.3758, 0.1266, 0.3726, 0.08354, 0.375, 0.08345, 0.3774, 0.1265, 0.3766, 0.1266, 0.3737, 0.08352, 0.3239, 0.129, 0.3297, 0.08616, 0.3306, 0.08625, 0.3253, 0.1291, 0.3657, 0.129, 0.3691, 0.08595, 0.3698, 0.086, 0.3669, 0.1291, 0.3645, 0.129, 0.3682, 0.0859, 0.3691, 0.08595, 0.3657, 0.129, 0.314, 0.08534, 0.3195, 0.1282, 0.3186, 0.1282, 0.3126, 0.08545, 0.3766, 0.1266, 0.3783, 0.1698, 0.3779, 0.1697, 0.3758, 0.1266, 0.3774, 0.1265, 0.3787, 0.1697, 0.3783, 0.1698, 0.3766, 0.1266, 0.3297, 0.08616, 0.333, 0.04308, 0.3335, 0.04309, 0.3306, 0.08625, 0.3691, 0.08595, 0.371, 0.04285, 0.3714, 0.04284, 0.3698, 0.086, 0.3682, 0.0859, 0.3706, 0.04283, 0.371, 0.04285, 0.3691, 0.08595, 0.3195, 0.1282, 0.3225, 0.1713, 0.3221, 0.1713, 0.3186, 0.1282, 0.3783, 0.1698, 0.378, 0.2124, 0.378, 0.2124, 0.3779, 0.1697, 0.3787, 0.1697, 0.378, 0.2124, 0.378, 0.2124, 0.3783, 0.1698, 0.333, 0.04308, 0.3318, 0.0, 0.3318, 0.0, 0.3335, 0.04309, 0.371, 0.04285, 0.3705, 0.0, 0.3705, 0.0, 0.3714, 0.04284, 0.3706, 0.04283, 0.3705, 0.0, 0.3705, 0.0, 0.371, 0.04285, 0.3225, 0.1713, 0.3209, 0.2144, 0.3209, 0.2144, 0.3221, 0.1713, 0.3909, 0.1928, 0.3874, 0.2311, 0.3863, 0.2311, 0.3895, 0.1927, 0.2999, 0.1798, 0.2993, 0.2182, 0.2978, 0.2182, 0.298, 0.1798, 0.3892, 0.1924, 0.386, 0.154, 0.3874, 0.1539, 0.391, 0.1923, 0.3878, 0.1925, 0.3848, 0.154, 0.386, 0.154, 0.3892, 0.1924, 0.3959, 0.192, 0.396, 0.1534, 0.3975, 0.1534, 0.3978, 0.192, 0.3895, 0.1927, 0.3863, 0.2311, 0.3848, 0.2311, 0.3877, 0.1925, 0.3874, 0.2311, 0.3886, 0.2695, 0.3877, 0.2696, 0.3863, 0.2311, 0.2993, 0.2182, 0.2995, 0.2565, 0.2983, 0.2565, 0.2978, 0.2182, 0.386, 0.154, 0.3876, 0.1155, 0.3886, 0.1155, 0.3874, 0.1539, 0.3848, 0.154, 0.3867, 0.1154, 0.3876, 0.1155, 0.386, 0.154, 0.396, 0.1534, 0.3964, 0.115, 0.3976, 0.115, 0.3975, 0.1534, 0.3863, 0.2311, 0.3877, 0.2696, 0.3867, 0.2696, 0.3848, 0.2311, 0.3886, 0.2695, 0.3906, 0.308, 0.39, 0.3081, 0.3877, 0.2696, 0.2995, 0.2565, 0.2998, 0.2949, 0.2991, 0.2949, 0.2983, 0.2565, 0.3876, 0.1155, 0.3899, 0.07699, 0.3907, 0.07699, 0.3886, 0.1155, 0.3867, 0.1154, 0.3894, 0.07697, 0.3899, 0.07699, 0.3876, 0.1155, 0.3964, 0.115, 0.397, 0.07676, 0.3977, 0.07676, 0.3976, 0.115, 0.3877, 0.2696, 0.39, 0.3081, 0.3893, 0.3081, 0.3867, 0.2696, 0.3906, 0.308, 0.3887, 0.3466, 0.3884, 0.3466, 0.39, 0.3081, 0.2998, 0.2949, 0.2995, 0.3335, 0.2991, 0.3335, 0.2991, 0.2949, 0.3899, 0.07699, 0.3884, 0.03846, 0.3888, 0.03846, 0.3907, 0.07699, 0.3894, 0.07697, 0.3881, 0.03845, 0.3884, 0.03846, 0.3899, 0.07699, 0.397, 0.07676, 0.3972, 0.03823, 0.3976, 0.03823, 0.3977, 0.07676, 0.39, 0.3081, 0.3884, 0.3466, 0.3881, 0.3466, 0.3893, 0.3081, 0.3887, 0.3466, 0.3909, 0.385, 0.3909, 0.385, 0.3884, 0.3466, 0.2995, 0.3335, 0.2999, 0.3718, 0.2999, 0.3718, 0.2991, 0.3335, 0.3884, 0.03846, 0.391, 0.0, 0.391, 0.0, 0.3888, 0.03846, 0.3881, 0.03845, 0.391, 0.0, 0.391, 0.0, 0.3884, 0.03846, 0.3972, 0.03823, 0.3978, 0.0, 0.3978, 0.0, 0.3976, 0.03823, 0.3884, 0.3466, 0.3909, 0.385, 0.3909, 0.385, 0.3881, 0.3466, 0.3688, 0.2137, 0.3648, 0.247, 0.364, 0.2469, 0.3679, 0.2136, 0.3326, 0.3818, 0.331, 0.3483, 0.3317, 0.3484, 0.3335, 0.3818, 0.3319, 0.3819, 0.3305, 0.3484, 0.331, 0.3483, 0.3326, 0.3818, 0.3764, 0.3804, 0.3723, 0.3469, 0.3731, 0.3469, 0.3774, 0.3803, 0.3253, 0.2137, 0.3234, 0.2473, 0.3227, 0.2473, 0.3245, 0.2138, 0.3261, 0.2139, 0.324, 0.2474, 0.3234, 0.2473, 0.3253, 0.2137, 0.3648, 0.247, 0.3637, 0.2806, 0.3632, 0.2806, 0.364, 0.2469, 0.331, 0.3483, 0.3308, 0.3146, 0.3313, 0.3146, 0.3317, 0.3484, 0.3305, 0.3484, 0.3303, 0.3145, 0.3308, 0.3146, 0.331, 0.3483, 0.3723, 0.3469, 0.3714, 0.313, 0.372, 0.3131, 0.3731, 0.3469, 0.3234, 0.2473, 0.3231, 0.2813, 0.3225, 0.2813, 0.3227, 0.2473, 0.324, 0.2474, 0.3235, 0.2812, 0.3231, 0.2813, 0.3234, 0.2473, 0.3637, 0.2806, 0.3679, 0.3142, 0.3676, 0.3143, 0.3632, 0.2806, 0.3308, 0.3146, 0.3327, 0.281, 0.3331, 0.281, 0.3313, 0.3146, 0.3303, 0.3145, 0.3324, 0.2809, 0.3327, 0.281, 0.3308, 0.3146, 0.3714, 0.313, 0.376, 0.2794, 0.3764, 0.2795, 0.372, 0.3131, 0.3231, 0.2813, 0.3253, 0.3149, 0.325, 0.3149, 0.3225, 0.2813, 0.3235, 0.2812, 0.3256, 0.3149, 0.3253, 0.3149, 0.3231, 0.2813, 0.3679, 0.3142, 0.3688, 0.3481, 0.3687, 0.3481, 0.3676, 0.3143, 0.3327, 0.281, 0.3333, 0.247, 0.3335, 0.247, 0.3331, 0.281, 0.3324, 0.2809, 0.3332, 0.247, 0.3333, 0.247, 0.3327, 0.281, 0.376, 0.2794, 0.3772, 0.2456, 0.3774, 0.2456, 0.3764, 0.2795, 0.3253, 0.3149, 0.3259, 0.3488, 0.3258, 0.3488, 0.325, 0.3149, 0.3256, 0.3149, 0.3261, 0.3488, 0.3259, 0.3488, 0.3253, 0.3149, 0.3688, 0.3481, 0.3636, 0.3811, 0.3636, 0.3811, 0.3687, 0.3481, 0.3333, 0.247, 0.3313, 0.2137, 0.3313, 0.2137, 0.3335, 0.247, 0.3332, 0.247, 0.3313, 0.2137, 0.3313, 0.2137, 0.3333, 0.247, 0.3772, 0.2456, 0.3719, 0.2124, 0.3719, 0.2124, 0.3774, 0.2456, 0.3259, 0.3488, 0.3234, 0.382, 0.3234, 0.382, 0.3258, 0.3488, 0.3261, 0.3488, 0.3234, 0.382, 0.3234, 0.382, 0.3259, 0.3488])
me_mesh.materials.append(mat_wood)
me_mesh.use_remesh_preserve_volume = False
me_mesh.use_remesh_preserve_attributes = False
me_mesh.use_mirror_vertex_groups = False
me_mesh.update()
me_leaves_001 = bpy.data.meshes.new('leaves.001')
me_leaves_001.from_pydata([(1.686, 1.564, 9.473), (1.349, 1.472, 9.964), (0.7985, 0.5509, 9.415), (1.135, 0.6423, 8.924), (-2.099, -0.3729, 11.28), (-1.505, -0.04335, 11.35), (-0.9395, -1.17, 11.87), (-1.533, -1.499, 11.8), (0.3715, -1.522, 13.27), (0.6904, -1.488, 13.79), (1.313, -0.5379, 13.35), (0.9939, -0.5718, 12.83), (0.1764, 0.1191, 14.01), (0.01879, -0.2788, 14.1), (-0.778, -0.02664, 13.84), (-0.6203, 0.3712, 13.74), (-0.2229, -0.8969, 15.02), (-0.01473, -0.5519, 14.93), (0.0918, -0.8308, 14.15), (-0.1164, -1.176, 14.25), (0.06592, -0.8773, 15.06), (0.2429, -1.059, 15.35), (0.2732, -0.3876, 15.75), (0.0962, -0.2062, 15.45), (-0.1719, -0.247, 16.02), (0.1719, -0.2697, 15.74), (0.243, -1.141, 15.9), (-0.1008, -1.118, 16.18), (-0.06015, -0.9968, 16.9), (0.1928, -0.751, 17.12), (0.2383, -0.219, 16.48), (-0.01464, -0.4647, 16.26)], [], [(0, 1, 2, 3), (4, 5, 6, 7), (8, 9, 10, 11), (12, 13, 14, 15), (16, 17, 18, 19), (20, 21, 22, 23), (24, 25, 26, 27), (28, 29, 30, 31)])
_uv = me_leaves_001.uv_layers.new(name='leafUV')
_uv.uv.foreach_set('vector', [-0.02279, 0.003917, 1.024, 0.009174, 1.023, 1.002, -0.02402, 0.9966, -0.02279, 0.003917, 1.024, 0.009174, 1.023, 1.002, -0.02402, 0.9966, -0.02279, 0.003917, 1.024, 0.009174, 1.023, 1.002, -0.02402, 0.9966, -0.02279, 0.003917, 1.024, 0.009174, 1.023, 1.002, -0.02402, 0.9966, -0.02279, 0.003917, 1.024, 0.009174, 1.023, 1.002, -0.02402, 0.9966, -0.02279, 0.003917, 1.024, 0.009174, 1.023, 1.002, -0.02402, 0.9966, -0.02279, 0.003917, 1.024, 0.009174, 1.023, 1.002, -0.02402, 0.9966, -0.02279, 0.003917, 1.024, 0.009174, 1.023, 1.002, -0.02402, 0.9966])
me_leaves_001.materials.append(mat_leaf_002)
me_leaves_001.use_remesh_preserve_volume = False
me_leaves_001.use_remesh_preserve_attributes = False
me_leaves_001.use_mirror_vertex_groups = False
me_leaves_001.update()
me_leaves_002 = bpy.data.meshes.new('leaves.002')
me_leaves_002.from_pydata([], [], [])
_uv = me_leaves_002.uv_layers.new(name='leafUV')
_uv.uv.foreach_set('vector', [])
me_leaves_002.materials.append(mat_material_002)
me_leaves_002.use_remesh_preserve_volume = False
me_leaves_002.use_remesh_preserve_attributes = False
me_leaves_002.use_mirror_vertex_groups = False
me_leaves_002.update()
me_leaves_000 = bpy.data.meshes.new('leaves.000')
me_leaves_000.from_pydata([(1.686, 1.564, 9.473), (1.349, 1.472, 9.964), (0.7985, 0.5509, 9.415), (1.135, 0.6423, 8.924), (-2.099, -0.3729, 11.28), (-1.505, -0.04335, 11.35), (-0.9395, -1.17, 11.87), (-1.533, -1.499, 11.8), (0.3715, -1.522, 13.27), (0.6904, -1.488, 13.79), (1.313, -0.5379, 13.35), (0.9939, -0.5718, 12.83), (0.1764, 0.1191, 14.01), (0.01879, -0.2788, 14.1), (-0.778, -0.02664, 13.84), (-0.6203, 0.3712, 13.74), (-0.2229, -0.8969, 15.02), (-0.01473, -0.5519, 14.93), (0.0918, -0.8308, 14.15), (-0.1164, -1.176, 14.25), (0.06592, -0.8773, 15.06), (0.2429, -1.059, 15.35), (0.2732, -0.3876, 15.75), (0.0962, -0.2062, 15.45), (-0.1719, -0.247, 16.02), (0.1719, -0.2697, 15.74), (0.243, -1.141, 15.9), (-0.1008, -1.118, 16.18), (-0.06015, -0.9968, 16.9), (0.1928, -0.751, 17.12), (0.2383, -0.219, 16.48), (-0.01464, -0.4647, 16.26)], [], [(0, 1, 2, 3), (4, 5, 6, 7), (8, 9, 10, 11), (12, 13, 14, 15), (16, 17, 18, 19), (20, 21, 22, 23), (24, 25, 26, 27), (28, 29, 30, 31)])
_uv = me_leaves_000.uv_layers.new(name='leafUV')
_uv.uv.foreach_set('vector', [-0.02279, 0.003917, 1.024, 0.009174, 1.023, 1.002, -0.02402, 0.9966, -0.02279, 0.003917, 1.024, 0.009174, 1.023, 1.002, -0.02402, 0.9966, -0.02279, 0.003917, 1.024, 0.009174, 1.023, 1.002, -0.02402, 0.9966, -0.02279, 0.003917, 1.024, 0.009174, 1.023, 1.002, -0.02402, 0.9966, -0.02279, 0.003917, 1.024, 0.009174, 1.023, 1.002, -0.02402, 0.9966, -0.02279, 0.003917, 1.024, 0.009174, 1.023, 1.002, -0.02402, 0.9966, -0.02279, 0.003917, 1.024, 0.009174, 1.023, 1.002, -0.02402, 0.9966, -0.02279, 0.003917, 1.024, 0.009174, 1.023, 1.002, -0.02402, 0.9966])
me_leaves_000.materials.append(mat_leaf_000)
me_leaves_000.use_remesh_preserve_volume = False
me_leaves_000.use_remesh_preserve_attributes = False
me_leaves_000.use_mirror_vertex_groups = False
me_leaves_000.update()

# ---- objects
ob_tree = bpy.data.objects.new('tree', me_mesh)
ob_leaves = bpy.data.objects.new('leaves', me_leaves_001)
ob_leaves_001 = bpy.data.objects.new('leaves.001', me_leaves_002)
ob_leaves_002 = bpy.data.objects.new('leaves.002', me_leaves_000)

# ---- transforms, parenting, visibility, modifiers, constraints
ob_tree.location = (0.0, 0.0, 0.0004396)
ob_tree.scale = (0.05154, 0.05154, 0.02432)
ob_tree.lineart.crease_threshold = 0.0
ob_leaves.parent = ob_tree
ob_leaves.location = (0.0, 0.0, 0.0)
ob_leaves.lineart.crease_threshold = 0.0
ob_leaves_001.location = (0.0, 0.0, 0.004588)
ob_leaves_001.scale = (0.0879, 0.0879, 0.0879)
ob_leaves_001.lineart.crease_threshold = 0.0
ob_leaves_002.location = (0.0, 0.0, 0.0)
ob_leaves_002.lineart.crease_threshold = 0.0

# ---- collection membership
col_collection_1.objects.link(ob_tree)
col_collection_1.objects.link(ob_leaves)
col_collection_1.objects.link(ob_leaves_001)
col_collection_1.objects.link(ob_leaves_002)

# ---- scene / render settings (as saved in the file)
scene.frame_start = 1; scene.frame_end = 250; scene.frame_set(1)
scene.render.engine = 'BLENDER_EEVEE_NEXT'
scene.render.resolution_percentage = 50
scene.render.dither_intensity = 0.0
scene.cycles.use_denoising = False
scene.cycles.samples = 10
scene.cycles.sampling_pattern = 'TABULATED_SOBOL'
scene.cycles.light_sampling_threshold = 0.0
scene.cycles.use_adaptive_sampling = False
scene.cycles.use_light_tree = False
scene.cycles.blur_glossy = 0.0
scene.cycles.volume_bounces = 1
scene.cycles.pixel_filter_type = 'GAUSSIAN'
scene.cycles.sample_clamp_indirect = 0.0
scene.view_settings.view_transform = 'Standard'
bpy.context.view_layer.update()

# ---- added for rendering (the .blend has no active camera and no usable light): camera, sun
cam_auto = bpy.data.cameras.new('AutoCamera')
cam_auto.lens = 50.0
cam_auto.sensor_width = 36.0
cam_auto.clip_end = 1000.0
ob_auto_camera = bpy.data.objects.new('AutoCamera', cam_auto)
scene.collection.objects.link(ob_auto_camera)
ob_auto_camera.location = (16.2641, -19.7433, 21.7358)
ob_auto_camera.rotation_euler = (1.09748, -7.21219e-08, 0.694738)
scene.camera = ob_auto_camera
light_auto_sun = bpy.data.lights.new('AutoSun', 'SUN')
light_auto_sun.energy = 3.0
light_auto_sun.angle = 0.0523599
ob_auto_sun = bpy.data.objects.new('AutoSun', light_auto_sun)
scene.collection.objects.link(ob_auto_sun)
ob_auto_sun.rotation_euler = (0.872665, 0.174533, 0.523599)
bpy.context.view_layer.update()
